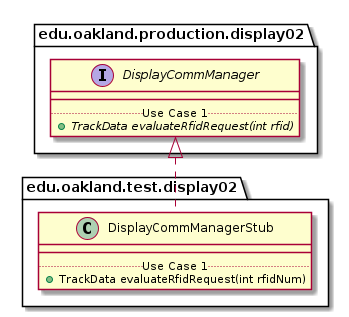

The diagram above was rendered by PlantUML. Its source (embedded in the PNG):
@startuml DisplayCommManagerStub_Closure


package edu.oakland.test.display02 {
    class DisplayCommManagerStub {
        __
        .. Use Case 1 ..
        + TrackData evaluateRfidRequest(int rfidNum)
    }
}




package edu.oakland.production.display02 {
    interface DisplayCommManager {
        __
        .. Use Case 1 ..
        {abstract} + TrackData evaluateRfidRequest(int rfid)
    }
}






DisplayCommManagerStub .up.|> DisplayCommManager



@enduml